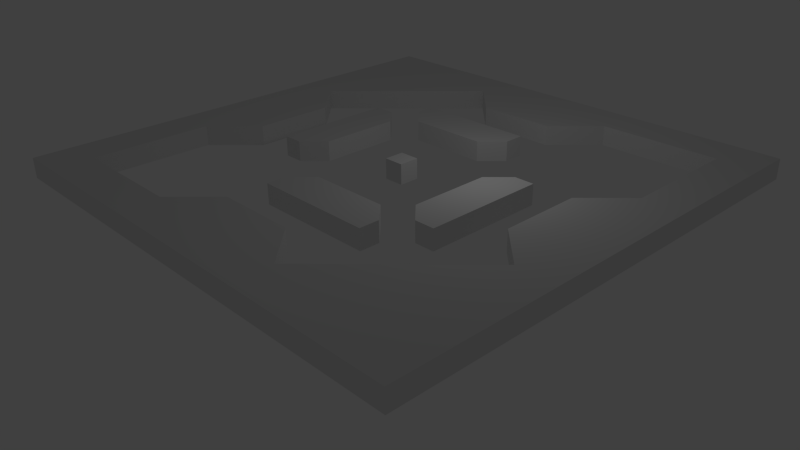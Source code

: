 # Source: obstacles_01_final.blend  (saved by Blender 2.70.2; exported with 4.5.12 LTS)
import bpy
from mathutils import Matrix  # noqa: F401  (used for matrix-valued properties, if any)

bpy.ops.wm.read_factory_settings(use_empty=True)
scene = bpy.context.scene
scene.name = 'Scene'

# ---- collections
col_collection_1 = bpy.data.collections.new('Collection 1'); scene.collection.children.link(col_collection_1)

# ---- world
world_world = bpy.data.worlds.new('World'); scene.world = world_world
world_world.color = (0.05088, 0.05088, 0.05088)
world_world.use_sun_shadow = False
world_world.sun_shadow_jitter_overblur = 0.0
world_world.cycles.sampling_method = 'MANUAL'
world_world.cycles.sample_map_resolution = 256

# ---- cameras
cam_camera = bpy.data.cameras.new('Camera')
cam_camera.clip_end = 100.0
cam_camera.lens = 35.0
cam_camera.sensor_width = 32.0
cam_camera.sensor_height = 18.0
cam_camera.ortho_scale = 7.314
cam_camera.dof.focus_distance = 0.0
cam_camera.dof.aperture_fstop = 128.0

# ---- lights
light_lamp = bpy.data.lights.new('Lamp', 'POINT')
light_lamp.transmission_factor = 0.0
light_lamp.cutoff_distance = 30.0
light_lamp.energy = 100.0
light_lamp.shadow_buffer_clip_start = 1.001
light_lamp.shadow_soft_size = 1.0
light_lamp.shadow_maximum_resolution = 0.006
light_lamp.use_absolute_resolution = True
light_lamp.cycles.use_multiple_importance_sampling = False

# ---- meshes
me_grid = bpy.data.meshes.new('Grid')
me_grid.from_pydata([(-12.0, -12.0, 0.0), (-10.0, -12.0, 0.0), (-8.0, -12.0, 0.0), (-6.0, -12.0, 0.0), (-4.0, -12.0, 0.0), (-2.0, -12.0, 0.0), (3.576e-07, -12.0, 0.0), (2.0, -12.0, 0.0), (4.0, -12.0, 0.0), (6.0, -12.0, 0.0), (8.0, -12.0, 0.0), (10.0, -12.0, 0.0), (12.0, -12.0, 0.0), (-12.0, -10.0, 0.0), (-10.0, -10.0, 0.0), (-8.0, -10.0, 0.0), (-6.0, -10.0, 0.0), (12.0, -10.0, 0.0), (-12.0, -8.0, 0.0), (-10.0, -8.0, 0.0), (12.0, -8.0, 0.0), (-12.0, -6.0, 0.0), (-10.0, -6.0, 0.0), (12.0, -6.0, 0.0), (-12.0, -4.0, 0.0), (12.0, -4.0, 0.0), (-12.0, -2.0, 0.0), (12.0, -2.0, 0.0), (-12.0, 3.576e-07, 0.0), (12.0, 3.576e-07, 0.0), (-12.0, 2.0, 0.0), (12.0, 2.0, 0.0), (-12.0, 4.0, 0.0), (12.0, 4.0, 0.0), (-12.0, 6.0, 0.0), (10.0, 6.0, 0.0), (12.0, 6.0, 0.0), (-12.0, 8.0, 0.0), (10.0, 8.0, 0.0), (12.0, 8.0, 0.0), (-12.0, 10.0, 0.0), (6.0, 10.0, 0.0), (8.0, 10.0, 0.0), (10.0, 10.0, 0.0), (12.0, 10.0, 0.0), (-12.0, 12.0, 0.0), (-10.0, 12.0, 0.0), (-8.0, 12.0, 0.0), (-6.0, 12.0, 0.0), (-4.0, 12.0, 0.0), (-2.0, 12.0, 0.0), (3.576e-07, 12.0, 0.0), (2.0, 12.0, 0.0), (4.0, 12.0, 0.0), (6.0, 12.0, 0.0), (8.0, 12.0, 0.0), (10.0, 12.0, 0.0), (12.0, 12.0, 0.0), (4.0, -10.0, 0.0), (-4.0, -10.0, 0.0), (-2.0, -8.0, 0.0), (0.0, -8.0, 0.0), (2.0, -8.0, 0.0), (6.0, -8.0, 0.0), (8.0, -6.0, 0.0), (4.0, -6.0, 0.0), (2.0, -6.0, 0.0), (0.0, -6.0, 0.0), (-2.0, -6.0, 0.0), (-10.0, -4.0, 0.0), (0.0, -4.0, 0.0), (2.0, -4.0, 0.0), (6.0, -4.0, 0.0), (10.0, -4.0, 0.0), (8.0, -2.0, 0.0), (6.0, -2.0, 0.0), (4.0, -2.0, 0.0), (-6.0, -2.0, 0.0), (-8.0, -2.0, 0.0), (-8.0, 0.0, 0.0), (-6.0, 0.0, 0.0), (-4.0, 0.0, 0.0), (4.0, 0.0, 0.0), (6.0, 0.0, 0.0), (8.0, 0.0, 0.0), (8.0, 2.0, 0.0), (6.0, 2.0, 0.0), (-4.0, 2.0, 0.0), (-6.0, 2.0, 0.0), (-8.0, 2.0, 0.0), (-10.0, 4.0, 0.0), (-6.0, 4.0, 0.0), (-2.0, 4.0, 0.0), (0.0, 4.0, 0.0), (10.0, 4.0, 0.0), (2.0, 6.0, 0.0), (0.0, 6.0, 0.0), (-2.0, 6.0, 0.0), (-4.0, 6.0, 0.0), (-8.0, 6.0, 0.0), (-6.0, 8.0, 0.0), (-2.0, 8.0, 0.0), (0.0, 8.0, 0.0), (2.0, 8.0, 0.0), (4.0, 10.0, 0.0), (-4.0, 10.0, 0.0), (-3.0, 4.0, 0.0), (-3.0, 6.0, 0.0), (-4.0, 5.0, 0.0), (3.0, -6.0, 0.0), (-1.0, -6.0, 0.0), (-2.0, -5.0, 0.0), (-1.0, -4.0, 0.0), (4.0, -5.0, 0.0), (3.0, -4.0, 0.0), (5.0, -4.0, 0.0), (6.0, -3.0, 0.0), (4.0, -3.0, 0.0), (-5.0, -2.0, 0.0), (-6.0, -1.0, 0.0), (-4.0, -1.0, 0.0), (6.0, 1.0, 0.0), (5.0, 2.0, 0.0), (4.0, 1.0, 0.0), (-6.0, 3.0, 0.0), (-4.0, 3.0, 0.0), (-5.0, 4.0, 0.0), (1.0, 4.0, 0.0), (2.0, 5.0, 0.0), (1.0, 6.0, 0.0), (0.5, 0.0, 0.0), (-0.5, 0.0, 0.0), (0.0, 0.5, 0.0), (0.5, 0.5, 0.0), (-0.5, 0.5, 0.0), (0.0, -0.5, 0.0), (0.5, -0.5, 0.0), (-0.5, -0.5, 0.0), (-12.0, -12.0, 1.0), (-10.0, -12.0, 1.0), (-8.0, -12.0, 1.0), (-6.0, -12.0, 1.0), (-4.0, -12.0, 1.0), (-2.0, -12.0, 1.0), (3.576e-07, -12.0, 1.0), (2.0, -12.0, 1.0), (4.0, -12.0, 1.0), (6.0, -12.0, 1.0), (8.0, -12.0, 1.0), (10.0, -12.0, 1.0), (12.0, -12.0, 1.0), (-12.0, -10.0, 1.0), (-10.0, -10.0, 1.0), (-8.0, -10.0, 1.0), (-6.0, -10.0, 1.0), (12.0, -10.0, 1.0), (-12.0, -8.0, 1.0), (-10.0, -8.0, 1.0), (12.0, -8.0, 1.0), (-12.0, -6.0, 1.0), (-10.0, -6.0, 1.0), (12.0, -6.0, 1.0), (-12.0, -4.0, 1.0), (12.0, -4.0, 1.0), (-12.0, -2.0, 1.0), (12.0, -2.0, 1.0), (-12.0, 3.576e-07, 1.0), (12.0, 3.576e-07, 1.0), (-12.0, 2.0, 1.0), (12.0, 2.0, 1.0), (-12.0, 4.0, 1.0), (12.0, 4.0, 1.0), (-12.0, 6.0, 1.0), (10.0, 6.0, 1.0), (12.0, 6.0, 1.0), (-12.0, 8.0, 1.0), (10.0, 8.0, 1.0), (12.0, 8.0, 1.0), (-12.0, 10.0, 1.0), (6.0, 10.0, 1.0), (8.0, 10.0, 1.0), (10.0, 10.0, 1.0), (12.0, 10.0, 1.0), (-12.0, 12.0, 1.0), (-10.0, 12.0, 1.0), (-8.0, 12.0, 1.0), (-6.0, 12.0, 1.0), (-4.0, 12.0, 1.0), (-2.0, 12.0, 1.0), (3.576e-07, 12.0, 1.0), (2.0, 12.0, 1.0), (4.0, 12.0, 1.0), (6.0, 12.0, 1.0), (8.0, 12.0, 1.0), (10.0, 12.0, 1.0), (12.0, 12.0, 1.0), (10.0, -10.0, 1.0), (8.0, -10.0, 1.0), (6.0, -10.0, 1.0), (4.0, -10.0, 1.0), (2.0, -10.0, 1.0), (0.0, -10.0, 1.0), (-2.0, -10.0, 1.0), (-4.0, -10.0, 1.0), (-2.0, -8.0, 1.0), (0.0, -8.0, 1.0), (2.0, -8.0, 1.0), (6.0, -8.0, 1.0), (8.0, -8.0, 1.0), (10.0, -8.0, 1.0), (10.0, -6.0, 1.0), (8.0, -6.0, 1.0), (4.0, -6.0, 1.0), (2.0, -6.0, 1.0), (0.0, -6.0, 1.0), (-2.0, -6.0, 1.0), (-10.0, -4.0, 1.0), (0.0, -4.0, 1.0), (2.0, -4.0, 1.0), (6.0, -4.0, 1.0), (10.0, -4.0, 1.0), (10.0, -2.0, 1.0), (8.0, -2.0, 1.0), (6.0, -2.0, 1.0), (4.0, -2.0, 1.0), (-6.0, -2.0, 1.0), (-8.0, -2.0, 1.0), (-10.0, -2.0, 1.0), (-10.0, 0.0, 1.0), (-8.0, 0.0, 1.0), (-6.0, 0.0, 1.0), (-4.0, 0.0, 1.0), (0.0, 0.0, 1.0), (4.0, 0.0, 1.0), (6.0, 0.0, 1.0), (8.0, 0.0, 1.0), (10.0, 0.0, 1.0), (10.0, 2.0, 1.0), (8.0, 2.0, 1.0), (6.0, 2.0, 1.0), (-4.0, 2.0, 1.0), (-6.0, 2.0, 1.0), (-8.0, 2.0, 1.0), (-10.0, 2.0, 1.0), (-10.0, 4.0, 1.0), (-6.0, 4.0, 1.0), (-2.0, 4.0, 1.0), (0.0, 4.0, 1.0), (10.0, 4.0, 1.0), (2.0, 6.0, 1.0), (0.0, 6.0, 1.0), (-2.0, 6.0, 1.0), (-4.0, 6.0, 1.0), (-8.0, 6.0, 1.0), (-10.0, 6.0, 1.0), (-10.0, 8.0, 1.0), (-8.0, 8.0, 1.0), (-6.0, 8.0, 1.0), (-2.0, 8.0, 1.0), (0.0, 8.0, 1.0), (2.0, 8.0, 1.0), (4.0, 10.0, 1.0), (2.0, 10.0, 1.0), (0.0, 10.0, 1.0), (-2.0, 10.0, 1.0), (-4.0, 10.0, 1.0), (-6.0, 10.0, 1.0), (-8.0, 10.0, 1.0), (-10.0, 10.0, 1.0), (-3.0, 4.0, 1.0), (-2.0, 5.0, 1.0), (-3.0, 6.0, 1.0), (-4.0, 5.0, 1.0), (-3.0, 5.0, 1.0), (3.0, -6.0, 1.0), (-1.0, -6.0, 1.0), (-2.0, -5.0, 1.0), (0.0, -5.0, 1.0), (-1.0, -4.0, 1.0), (2.0, -5.0, 1.0), (4.0, -5.0, 1.0), (3.0, -4.0, 1.0), (5.0, -4.0, 1.0), (6.0, -3.0, 1.0), (5.0, -2.0, 1.0), (4.0, -3.0, 1.0), (-5.0, -2.0, 1.0), (-6.0, -1.0, 1.0), (-4.0, -1.0, 1.0), (-5.0, 0.0, 1.0), (5.0, 0.0, 1.0), (6.0, 1.0, 1.0), (5.0, 2.0, 1.0), (4.0, 1.0, 1.0), (-5.0, 2.0, 1.0), (-6.0, 3.0, 1.0), (-4.0, 3.0, 1.0), (-5.0, 4.0, 1.0), (1.0, 4.0, 1.0), (2.0, 5.0, 1.0), (1.0, 6.0, 1.0), (0.0, 5.0, 1.0), (-1.0, -5.0, 1.0), (3.0, -5.0, 1.0), (5.0, -3.0, 1.0), (-5.0, -1.0, 1.0), (5.0, 1.0, 1.0), (-5.0, 3.0, 1.0), (1.0, 5.0, 1.0), (0.5, 0.0, 1.0), (-0.5, 0.0, 1.0), (0.0, 0.5, 1.0), (0.5, 0.5, 1.0), (-0.5, 0.5, 1.0), (0.0, -0.5, 1.0), (0.5, -0.5, 1.0), (-0.5, -0.5, 1.0)], [], [(49, 48, 186, 187), (63, 58, 199, 207), (113, 114, 281, 280), (134, 131, 310, 313), (77, 118, 286, 225), (115, 72, 219, 282), (116, 75, 223, 283), (78, 79, 229, 226), (14, 19, 157, 152), (83, 121, 291, 234), (12, 17, 155, 150), (21, 18, 156, 159), (96, 97, 251, 250), (29, 31, 169, 167), (28, 26, 164, 166), (100, 105, 265, 257), (99, 100, 257, 253), (80, 119, 287, 230), (39, 44, 182, 177), (56, 55, 193, 194), (47, 46, 184, 185), (117, 115, 282, 285), (125, 126, 297, 296), (64, 63, 207, 211), (109, 65, 212, 274), (118, 120, 288, 286), (92, 93, 247, 246), (0, 1, 139, 138), (3, 4, 142, 141), (132, 134, 313, 311), (84, 74, 222, 235), (8, 9, 147, 146), (2, 3, 141, 140), (11, 12, 150, 149), (5, 6, 144, 143), (10, 11, 149, 148), (123, 82, 233, 293), (124, 88, 241, 295), (26, 24, 162, 164), (97, 107, 271, 251), (101, 102, 259, 258), (33, 36, 174, 171), (32, 30, 168, 170), (89, 90, 244, 242), (66, 109, 274, 213), (72, 116, 283, 219), (93, 127, 298, 247), (54, 53, 191, 192), (45, 40, 178, 183), (57, 56, 194, 195), (112, 111, 276, 278), (62, 61, 205, 206), (130, 133, 312, 309), (15, 14, 152, 153), (111, 68, 215, 276), (88, 80, 230, 241), (135, 136, 315, 314), (85, 84, 235, 238), (106, 92, 246, 269), (17, 20, 158, 155), (87, 125, 296, 240), (30, 28, 166, 168), (129, 96, 250, 300), (102, 103, 260, 259), (40, 37, 175, 178), (37, 34, 172, 175), (90, 99, 253, 244), (76, 117, 285, 224), (52, 51, 189, 190), (43, 38, 176, 181), (44, 57, 195, 182), (95, 129, 300, 249), (55, 54, 192, 193), (127, 128, 299, 298), (58, 62, 206, 199), (138, 139, 152, 151), (139, 140, 153, 152), (140, 141, 154, 153), (151, 152, 157, 156), (156, 157, 160, 159), (173, 174, 177, 176), (176, 177, 182, 181), (179, 180, 193, 192), (180, 181, 194, 193), (181, 182, 195, 194), (203, 202, 204), (202, 201, 205, 204), (200, 199, 206), (199, 198, 207), (198, 197, 208, 207), (197, 196, 209, 208), (208, 209, 210, 211), (207, 208, 211), (302, 277, 217, 278), (303, 280, 281), (211, 210, 220), (220, 221, 222), (304, 283, 223, 284), (227, 226, 229, 228), (305, 288, 231, 289), (316, 314, 232, 310), (235, 236, 237, 238), (306, 291, 239, 292), (243, 242, 244), (238, 237, 248), (308, 299, 249, 300), (246, 247, 301, 250, 251, 270), (273, 270, 251, 271), (254, 253, 256, 255), (259, 260, 262, 263), (258, 259, 263, 264), (256, 257, 266, 267), (255, 256, 267, 268), (227, 216, 226), (256, 253, 257), (254, 244, 253), (258, 264, 265), (266, 257, 265), (262, 260, 261), (272, 273, 271, 252), (269, 273, 272), (269, 246, 270, 273), (276, 302, 278), (215, 275, 302, 276), (275, 214, 277, 302), (279, 303, 281, 218), (213, 274, 303, 279), (274, 212, 280, 303), (285, 304, 284, 224), (282, 219, 283, 304), (287, 305, 289, 230), (225, 286, 305, 287), (293, 306, 292), (233, 290, 306, 293), (290, 234, 291, 306), (305, 286, 288), (295, 307, 297, 245), (241, 294, 307, 295), (294, 240, 296, 307), (301, 308, 300, 250), (247, 298, 308, 301), (307, 296, 297), (308, 298, 299), (282, 304, 285), (214, 213, 279, 218, 217, 277), (234, 290, 233, 224, 284, 223), (314, 315, 309, 232), (200, 206, 205, 201), (310, 232, 311, 313), (240, 294, 241, 230, 289, 231), (236, 235, 222, 221), (232, 309, 312, 311), (242, 243, 228, 229), (120, 81, 231, 288), (46, 45, 183, 184), (121, 86, 239, 291), (108, 106, 269, 272), (107, 98, 252, 271), (69, 78, 226, 216), (31, 33, 171, 169), (25, 27, 165, 163), (19, 22, 160, 157), (24, 21, 159, 162), (75, 83, 234, 223), (13, 0, 138, 151), (70, 112, 278, 217), (16, 15, 153, 154), (133, 132, 311, 312), (131, 137, 316, 310), (74, 73, 220, 222), (73, 64, 211, 220), (122, 123, 293, 292), (51, 50, 188, 189), (86, 122, 292, 239), (48, 47, 185, 186), (42, 43, 181, 180), (91, 124, 295, 245), (98, 108, 272, 252), (36, 39, 177, 174), (105, 101, 258, 265), (27, 29, 167, 165), (126, 91, 245, 297), (20, 23, 161, 158), (137, 135, 314, 316), (9, 10, 148, 147), (6, 7, 145, 144), (18, 13, 151, 156), (1, 2, 140, 139), (7, 8, 146, 145), (4, 5, 143, 142), (79, 89, 242, 229), (68, 110, 275, 215), (94, 85, 238, 248), (67, 66, 213, 214), (60, 59, 203, 204), (53, 52, 190, 191), (50, 49, 187, 188), (114, 71, 218, 281), (41, 42, 180, 179), (110, 67, 214, 275), (38, 35, 173, 176), (34, 32, 170, 172), (23, 25, 163, 161), (128, 95, 249, 299), (119, 77, 225, 287), (82, 76, 224, 233), (65, 113, 280, 212), (81, 87, 240, 231), (136, 130, 309, 315), (71, 70, 217, 218), (61, 60, 204, 205), (22, 69, 216, 160), (59, 16, 154, 203), (141, 142, 203, 154), (142, 143, 202, 203), (143, 144, 201, 202), (144, 145, 200, 201), (145, 146, 199, 200), (146, 147, 198, 199), (147, 148, 197, 198), (148, 149, 196, 197), (149, 150, 155, 196), (196, 155, 158, 209), (209, 158, 161, 210), (159, 160, 216, 162), (210, 161, 163, 220), (162, 216, 227, 164), (220, 163, 165, 221), (164, 227, 228, 166), (221, 165, 167, 236), (166, 228, 243, 168), (236, 167, 169, 237), (168, 243, 244, 170), (237, 169, 171, 248), (170, 244, 254, 172), (248, 171, 174, 173), (172, 254, 255, 175), (175, 255, 268, 178), (178, 268, 184, 183), (268, 267, 185, 184), (267, 266, 186, 185), (266, 265, 187, 186), (265, 264, 188, 187), (264, 263, 189, 188), (263, 262, 190, 189), (262, 261, 191, 190), (261, 179, 192, 191), (104, 41, 179, 261), (35, 94, 248, 173), (104, 261, 260, 103)])
_k = set([(0, 138), (12, 150), (14, 15), (14, 19), (14, 152), (15, 16), (16, 59), (19, 22), (22, 69), (35, 38), (35, 94), (38, 43), (41, 42), (41, 104), (42, 43), (43, 181), (45, 183), (57, 195), (58, 62), (58, 63), (58, 199), (59, 60), (59, 203), (60, 61), (60, 204), (61, 62), (62, 206), (63, 64), (64, 73), (64, 211), (65, 109), (65, 113), (65, 212), (66, 67), (66, 109), (67, 110), (68, 110), (68, 111), (68, 215), (69, 78), (69, 216), (70, 71), (70, 112), (71, 114), (72, 115), (72, 116), (72, 219), (73, 74), (73, 220), (74, 84), (74, 222), (75, 83), (75, 116), (76, 82), (76, 117), (77, 118), (77, 119), (77, 225), (78, 79), (78, 226), (79, 89), (80, 88), (80, 119), (81, 87), (81, 120), (82, 123), (83, 121), (84, 85), (85, 94), (86, 121), (86, 122), (86, 239), (87, 125), (88, 124), (89, 90), (89, 242), (90, 99), (90, 244), (91, 124), (91, 126), (91, 245), (92, 93), (92, 106), (93, 127), (95, 128), (95, 129), (95, 249), (96, 97), (96, 129), (97, 107), (98, 107), (98, 108), (98, 252), (99, 100), (100, 105), (101, 102), (101, 105), (101, 258), (102, 103), (103, 104), (103, 260), (104, 261), (105, 265), (106, 108), (106, 269), (108, 272), (111, 112), (111, 276), (112, 278), (113, 114), (113, 280), (114, 281), (115, 117), (115, 282), (117, 285), (118, 120), (118, 286), (120, 288), (122, 123), (122, 292), (123, 293), (125, 126), (125, 296), (126, 297), (127, 128), (127, 298), (128, 299), (130, 133), (130, 136), (131, 134), (131, 137), (132, 133), (132, 134), (133, 312), (134, 313), (135, 136), (135, 137), (136, 315), (137, 316), (138, 139), (138, 151), (139, 140), (140, 141), (141, 142), (142, 143), (143, 144), (144, 145), (145, 146), (146, 147), (147, 148), (148, 149), (149, 150), (150, 155), (151, 156), (152, 153), (152, 157), (153, 154), (154, 203), (155, 158), (156, 159), (157, 160), (158, 161), (159, 162), (160, 216), (161, 163), (162, 164), (163, 165), (164, 166), (165, 167), (166, 168), (167, 169), (168, 170), (169, 171), (170, 172), (171, 174), (172, 175), (173, 176), (173, 248), (174, 177), (175, 178), (176, 181), (177, 182), (178, 183), (179, 180), (179, 261), (180, 181), (182, 195), (183, 184), (184, 185), (185, 186), (186, 187), (187, 188), (188, 189), (189, 190), (190, 191), (191, 192), (192, 193), (193, 194), (194, 195), (199, 206), (199, 207), (203, 204), (204, 205), (205, 206), (207, 211), (211, 220), (212, 274), (212, 280), (213, 214), (213, 274), (214, 275), (215, 275), (215, 276), (216, 226), (217, 218), (217, 278), (218, 281), (219, 282), (219, 283), (220, 222), (222, 235), (223, 234), (223, 283), (224, 233), (224, 285), (225, 286), (225, 287), (226, 229), (229, 242), (230, 241), (230, 287), (231, 240), (231, 288), (233, 293), (234, 291), (235, 238), (238, 248), (239, 291), (239, 292), (240, 296), (241, 295), (242, 244), (244, 253), (245, 295), (245, 297), (246, 247), (246, 269), (247, 298), (249, 299), (249, 300), (250, 251), (250, 300), (251, 271), (252, 271), (252, 272), (253, 257), (257, 265), (258, 259), (258, 265), (259, 260), (260, 261), (269, 272), (276, 278), (280, 281), (282, 285), (286, 288), (292, 293), (296, 297), (298, 299), (309, 312), (309, 315), (310, 313), (310, 316), (311, 312), (311, 313), (314, 315), (314, 316)])
me_grid.attributes.new('sharp_edge', 'BOOLEAN', 'EDGE').data.foreach_set('value', [ (min(e.vertices), max(e.vertices)) in _k for e in me_grid.edges])
_uv = me_grid.uv_layers.new(name='UVMap')
_uv.uv.foreach_set('vector', [0.4021, 0.6912, 0.4523, 0.6912, 0.4523, 0.7126, 0.4021, 0.7126, 0.5353, 0.6035, 0.6064, 0.6035, 0.6064, 0.6249, 0.5353, 0.625, 0.02533, 0.7567, 0.06085, 0.7567, 0.06085, 0.7782, 0.02533, 0.7782, 0.6034, 0.05087, 0.616, 0.05087, 0.616, 0.07229, 0.6034, 0.07229, 0.1509, 0.7349, 0.176, 0.7349, 0.176, 0.7563, 0.1509, 0.7563, 0.7204, 0.7349, 0.7455, 0.7349, 0.7455, 0.7563, 0.7204, 0.7563, 0.3982, 0.7349, 0.4233, 0.7349, 0.4233, 0.7563, 0.3982, 0.7563, 0.2219, 0.6254, 0.2722, 0.6254, 0.2722, 0.6468, 0.2219, 0.6468, 0.0002131, 0.6254, 0.05044, 0.6254, 0.05044, 0.6468, 0.0002128, 0.6468, 0.4735, 0.7349, 0.4986, 0.7349, 0.4986, 0.7563, 0.4735, 0.7563, 0.0002195, 0.6472, 0.05045, 0.6473, 0.05045, 0.6687, 0.0002128, 0.6687, 0.4523, 0.713, 0.5025, 0.713, 0.5025, 0.7344, 0.4523, 0.7344, 0.645, 0.7567, 0.6953, 0.7567, 0.6953, 0.7782, 0.645, 0.7782, 0.3016, 0.6473, 0.3518, 0.6474, 0.3518, 0.6688, 0.3016, 0.6688, 0.3016, 0.713, 0.3518, 0.713, 0.3518, 0.7344, 0.3016, 0.7344, 0.5355, 0.6254, 0.6065, 0.6254, 0.6065, 0.6468, 0.5355, 0.6468, 0.4645, 0.6254, 0.5355, 0.6254, 0.5355, 0.6468, 0.4645, 0.6468, 0.1007, 0.7349, 0.1258, 0.7349, 0.1258, 0.7563, 0.1007, 0.7563, 0.5025, 0.6474, 0.5528, 0.6474, 0.5528, 0.6688, 0.5025, 0.6688, 0.05045, 0.6912, 0.1007, 0.6912, 0.1007, 0.7126, 0.05045, 0.7126, 0.5025, 0.6912, 0.5528, 0.6912, 0.5528, 0.7126, 0.5025, 0.7126, 0.6848, 0.7349, 0.7204, 0.7349, 0.7204, 0.7563, 0.6848, 0.7563, 0.312, 0.7349, 0.3475, 0.7349, 0.3475, 0.7563, 0.312, 0.7563, 0.4643, 0.6035, 0.5353, 0.6035, 0.5353, 0.625, 0.4643, 0.625, 0.3475, 0.7567, 0.3726, 0.7567, 0.3726, 0.7782, 0.3475, 0.7782, 0.176, 0.7349, 0.2115, 0.7349, 0.2115, 0.7563, 0.176, 0.7563, 0.4588, 0.7567, 0.509, 0.7567, 0.509, 0.7782, 0.4588, 0.7782, 0.0002128, 0.6693, 0.05044, 0.6693, 0.05045, 0.6907, 0.0002153, 0.6907, 0.1509, 0.6693, 0.2011, 0.6693, 0.2011, 0.6907, 0.1509, 0.6907, 0.6913, 0.05087, 0.7039, 0.05087, 0.7039, 0.07229, 0.6913, 0.07229, 0.272, 0.6036, 0.3222, 0.6036, 0.3222, 0.625, 0.272, 0.625, 0.4021, 0.6693, 0.4523, 0.6693, 0.4523, 0.6907, 0.4021, 0.6907, 0.1007, 0.6693, 0.1509, 0.6693, 0.1509, 0.6907, 0.1007, 0.6907, 0.5528, 0.6693, 0.603, 0.6693, 0.603, 0.6907, 0.5528, 0.6907, 0.2514, 0.6693, 0.3016, 0.6693, 0.3016, 0.6907, 0.2514, 0.6907, 0.5025, 0.6693, 0.5528, 0.6693, 0.5528, 0.6907, 0.5025, 0.6907, 0.5844, 0.7349, 0.6095, 0.7349, 0.6095, 0.7563, 0.5844, 0.7563, 0.02533, 0.7349, 0.05045, 0.7349, 0.05045, 0.7563, 0.02533, 0.7563, 0.3518, 0.713, 0.4021, 0.713, 0.4021, 0.7344, 0.3518, 0.7344, 0.6953, 0.7567, 0.7204, 0.7567, 0.7204, 0.7782, 0.6953, 0.7782, 0.6776, 0.6254, 0.7278, 0.6254, 0.7278, 0.6468, 0.6776, 0.6468, 0.4021, 0.6474, 0.4523, 0.6474, 0.4523, 0.6688, 0.4021, 0.6688, 0.2011, 0.713, 0.2514, 0.713, 0.2514, 0.7344, 0.2011, 0.7344, 0.3224, 0.6254, 0.3934, 0.6254, 0.3934, 0.6468, 0.3224, 0.6468, 0.3224, 0.7567, 0.3475, 0.7567, 0.3475, 0.7782, 0.3224, 0.7782, 0.3731, 0.7349, 0.3982, 0.7349, 0.3982, 0.7563, 0.3731, 0.7563, 0.509, 0.7567, 0.5341, 0.7567, 0.5342, 0.7782, 0.509, 0.7782, 0.1509, 0.6912, 0.2011, 0.6912, 0.2011, 0.7126, 0.1509, 0.7126, 0.0002128, 0.713, 0.05044, 0.713, 0.05044, 0.7345, 0.0002132, 0.7345, 0.000213, 0.6912, 0.05045, 0.6912, 0.05045, 0.7126, 0.0002128, 0.7126, 0.1613, 0.7567, 0.1968, 0.7567, 0.1968, 0.7782, 0.1613, 0.7782, 0.6775, 0.6035, 0.7277, 0.6035, 0.7277, 0.6249, 0.6775, 0.6249, 0.6662, 0.05087, 0.6788, 0.05087, 0.6788, 0.07229, 0.6662, 0.07229, 0.9495, 0.6034, 0.9998, 0.6034, 0.9998, 0.6248, 0.9495, 0.6249, 0.1968, 0.7567, 0.2219, 0.7567, 0.2219, 0.7782, 0.1968, 0.7782, 0.05045, 0.7349, 0.1007, 0.7349, 0.1007, 0.7563, 0.05045, 0.7563, 0.6411, 0.05087, 0.6536, 0.05087, 0.6536, 0.07229, 0.6411, 0.07229, 0.2218, 0.6035, 0.272, 0.6036, 0.272, 0.625, 0.2218, 0.625, 0.4337, 0.7567, 0.4588, 0.7567, 0.4588, 0.7782, 0.4337, 0.7782, 0.05045, 0.6473, 0.1007, 0.6473, 0.1007, 0.6687, 0.05045, 0.6687, 0.2869, 0.7349, 0.312, 0.7349, 0.312, 0.7563, 0.2869, 0.7563, 0.2514, 0.713, 0.3016, 0.713, 0.3016, 0.7344, 0.2514, 0.7344, 0.6199, 0.7567, 0.645, 0.7567, 0.645, 0.7782, 0.6199, 0.7782, 0.7278, 0.6254, 0.778, 0.6254, 0.778, 0.6468, 0.7278, 0.6468, 0.05044, 0.713, 0.1007, 0.713, 0.1007, 0.7345, 0.05044, 0.7345, 0.1007, 0.713, 0.1509, 0.713, 0.1509, 0.7344, 0.1007, 0.7345, 0.3934, 0.6254, 0.4645, 0.6254, 0.4645, 0.6468, 0.3934, 0.6468, 0.6597, 0.7349, 0.6848, 0.7349, 0.6848, 0.7563, 0.6597, 0.7563, 0.2514, 0.6912, 0.3016, 0.6912, 0.3016, 0.7126, 0.2514, 0.7126, 0.0002173, 0.6035, 0.05041, 0.6035, 0.0504, 0.6249, 0.0002128, 0.6249, 0.5528, 0.6474, 0.603, 0.6474, 0.603, 0.6689, 0.5528, 0.6688, 0.5948, 0.7567, 0.6199, 0.7567, 0.6199, 0.7782, 0.5948, 0.7782, 0.1007, 0.6912, 0.1509, 0.6912, 0.1509, 0.7126, 0.1007, 0.7126, 0.5341, 0.7567, 0.5697, 0.7567, 0.5697, 0.7782, 0.5342, 0.7782, 0.6064, 0.6035, 0.6775, 0.6035, 0.6775, 0.6249, 0.6064, 0.6249, 0.0002148, 0.0002128, 0.05045, 0.0002142, 0.05045, 0.05045, 0.0002137, 0.05044, 0.05045, 0.0002142, 0.1007, 0.0002154, 0.1007, 0.05045, 0.05045, 0.05045, 0.1007, 0.0002154, 0.1509, 0.0002162, 0.1509, 0.05045, 0.1007, 0.05045, 0.0002137, 0.05044, 0.05045, 0.05045, 0.05044, 0.1007, 0.0002131, 0.1007, 0.0002131, 0.1007, 0.05044, 0.1007, 0.05044, 0.1509, 0.0002128, 0.1509, 0.5528, 0.4523, 0.603, 0.4523, 0.603, 0.5025, 0.5528, 0.5025, 0.5528, 0.5025, 0.603, 0.5025, 0.603, 0.5528, 0.5528, 0.5528, 0.4523, 0.5528, 0.5025, 0.5528, 0.5025, 0.603, 0.4523, 0.603, 0.5025, 0.5528, 0.5528, 0.5528, 0.5528, 0.603, 0.5025, 0.603, 0.5528, 0.5528, 0.603, 0.5528, 0.603, 0.603, 0.5528, 0.603, 0.2011, 0.05045, 0.2514, 0.05045, 0.2514, 0.1007, 0.2514, 0.05045, 0.3016, 0.05045, 0.3016, 0.1007, 0.2514, 0.1007, 0.3518, 0.05045, 0.4021, 0.05045, 0.3518, 0.1007, 0.4021, 0.05045, 0.4523, 0.05045, 0.4523, 0.1007, 0.4523, 0.05045, 0.5025, 0.05045, 0.5025, 0.1007, 0.4523, 0.1007, 0.5025, 0.05045, 0.5528, 0.05045, 0.5528, 0.1007, 0.5025, 0.1007, 0.5025, 0.1007, 0.5528, 0.1007, 0.5528, 0.1509, 0.5025, 0.1509, 0.4523, 0.1007, 0.5025, 0.1007, 0.5025, 0.1509, 0.6285, 0.6944, 0.6536, 0.6944, 0.6536, 0.7195, 0.6285, 0.7195, 0.729, 0.6944, 0.7541, 0.6944, 0.729, 0.7195, 0.5025, 0.1509, 0.5528, 0.1509, 0.5528, 0.2011, 0.5528, 0.2011, 0.5528, 0.2514, 0.5025, 0.2514, 0.6285, 0.5779, 0.6285, 0.5528, 0.6536, 0.5528, 0.6536, 0.5779, 0.05044, 0.2514, 0.1007, 0.2514, 0.1007, 0.3016, 0.05044, 0.3016, 0.6285, 0.02533, 0.6285, 0.0002129, 0.6536, 0.0002129, 0.6536, 0.02533, 0.6034, 0.4766, 0.616, 0.4766, 0.616, 0.4891, 0.6034, 0.4891, 0.5025, 0.3016, 0.5528, 0.3016, 0.5528, 0.3518, 0.5025, 0.3518, 0.729, 0.5779, 0.729, 0.5528, 0.7541, 0.5528, 0.7541, 0.5779, 0.05044, 0.3518, 0.1007, 0.3518, 0.05044, 0.4021, 0.5025, 0.3518, 0.5528, 0.3518, 0.5528, 0.4021, 0.729, 0.5272, 0.7541, 0.5272, 0.7541, 0.5523, 0.729, 0.5523, 0.6536, 0.5021, 0.7039, 0.5021, 0.7039, 0.5272, 0.7039, 0.5523, 0.6536, 0.5523, 0.6536, 0.5272, 0.6285, 0.5272, 0.6536, 0.5272, 0.6536, 0.5523, 0.6285, 0.5523, 0.05044, 0.4523, 0.1007, 0.4523, 0.1007, 0.5025, 0.05044, 0.5025, 0.3016, 0.5025, 0.3518, 0.5025, 0.3518, 0.5528, 0.3016, 0.5528, 0.2514, 0.5025, 0.3016, 0.5025, 0.3016, 0.5528, 0.2514, 0.5528, 0.1007, 0.5025, 0.1509, 0.5025, 0.1509, 0.5528, 0.1007, 0.5528, 0.05044, 0.5025, 0.1007, 0.5025, 0.1007, 0.5528, 0.05044, 0.5528, 0.05044, 0.2514, 0.05044, 0.2011, 0.1007, 0.2514, 0.1007, 0.5025, 0.1007, 0.4523, 0.1509, 0.5025, 0.05044, 0.4523, 0.05044, 0.4021, 0.1007, 0.4523, 0.2514, 0.5025, 0.2514, 0.5528, 0.2011, 0.5528, 0.1509, 0.5528, 0.1509, 0.5025, 0.2011, 0.5528, 0.3518, 0.5528, 0.3518, 0.5025, 0.4021, 0.5528, 0.6034, 0.5272, 0.6285, 0.5272, 0.6285, 0.5523, 0.6034, 0.5523, 0.6285, 0.5021, 0.6285, 0.5272, 0.6034, 0.5272, 0.6285, 0.5021, 0.6536, 0.5021, 0.6536, 0.5272, 0.6285, 0.5272, 0.6034, 0.6944, 0.6285, 0.6944, 0.6285, 0.7195, 0.6034, 0.6693, 0.6285, 0.6693, 0.6285, 0.6944, 0.6034, 0.6944, 0.6285, 0.6693, 0.6536, 0.6693, 0.6536, 0.6944, 0.6285, 0.6944, 0.7039, 0.6944, 0.729, 0.6944, 0.729, 0.7195, 0.7039, 0.7195, 0.7039, 0.6693, 0.729, 0.6693, 0.729, 0.6944, 0.7039, 0.6944, 0.729, 0.6693, 0.7541, 0.6693, 0.7541, 0.6944, 0.729, 0.6944, 0.6285, 0.603, 0.6285, 0.5779, 0.6536, 0.5779, 0.6536, 0.603, 0.6034, 0.5779, 0.6034, 0.5528, 0.6285, 0.5528, 0.6285, 0.5779, 0.6285, 0.05044, 0.6285, 0.02533, 0.6536, 0.02533, 0.6536, 0.05044, 0.6034, 0.05044, 0.6034, 0.02533, 0.6285, 0.02533, 0.6285, 0.05044, 0.729, 0.603, 0.729, 0.5779, 0.7541, 0.5779, 0.7039, 0.603, 0.7039, 0.5779, 0.729, 0.5779, 0.729, 0.603, 0.7039, 0.5779, 0.7039, 0.5528, 0.729, 0.5528, 0.729, 0.5779, 0.6285, 0.02533, 0.6034, 0.02533, 0.6285, 0.0002129, 0.729, 0.05044, 0.729, 0.02533, 0.7541, 0.02533, 0.7541, 0.05044, 0.7039, 0.05044, 0.7039, 0.02533, 0.729, 0.02533, 0.729, 0.05044, 0.7039, 0.02533, 0.7039, 0.0002129, 0.729, 0.0002128, 0.729, 0.02533, 0.7039, 0.5272, 0.729, 0.5272, 0.729, 0.5523, 0.7039, 0.5523, 0.7039, 0.5021, 0.729, 0.5021, 0.729, 0.5272, 0.7039, 0.5272, 0.729, 0.02533, 0.729, 0.0002128, 0.7541, 0.02533, 0.729, 0.5272, 0.729, 0.5021, 0.7541, 0.5272, 0.6034, 0.5779, 0.6285, 0.5779, 0.6285, 0.603, 0.6536, 0.6693, 0.7039, 0.6693, 0.7039, 0.6944, 0.7039, 0.7195, 0.6536, 0.7195, 0.6536, 0.6944, 0.7039, 0.5528, 0.7039, 0.5779, 0.7039, 0.603, 0.6536, 0.603, 0.6536, 0.5779, 0.6536, 0.5528, 0.616, 0.4766, 0.6285, 0.4766, 0.6285, 0.4891, 0.616, 0.4891, 0.3518, 0.05045, 0.3518, 0.1007, 0.3016, 0.1007, 0.3016, 0.05045, 0.6034, 0.4891, 0.616, 0.4891, 0.616, 0.5017, 0.6034, 0.5017, 0.7039, 0.0002129, 0.7039, 0.02533, 0.7039, 0.05044, 0.6536, 0.05044, 0.6536, 0.02533, 0.6536, 0.0002129, 0.5528, 0.3016, 0.5025, 0.3016, 0.5025, 0.2514, 0.5528, 0.2514, 0.616, 0.4891, 0.6285, 0.4891, 0.6285, 0.5017, 0.616, 0.5017, 0.1007, 0.3518, 0.05044, 0.3518, 0.05044, 0.3016, 0.1007, 0.3016, 0.2115, 0.7349, 0.2367, 0.7349, 0.2367, 0.7563, 0.2115, 0.7563, 0.5528, 0.6912, 0.603, 0.6912, 0.603, 0.7126, 0.5528, 0.7126, 0.4986, 0.7349, 0.5237, 0.7349, 0.5237, 0.7563, 0.4986, 0.7563, 0.3982, 0.7567, 0.4337, 0.7567, 0.4337, 0.7782, 0.3982, 0.7782, 0.7204, 0.7567, 0.7455, 0.7567, 0.7455, 0.7782, 0.7204, 0.7782, 0.1509, 0.6254, 0.2219, 0.6254, 0.2219, 0.6468, 0.1509, 0.6468, 0.3518, 0.6474, 0.4021, 0.6474, 0.4021, 0.6688, 0.3518, 0.6688, 0.2012, 0.6473, 0.2514, 0.6473, 0.2514, 0.6687, 0.2011, 0.6687, 0.05044, 0.6254, 0.1007, 0.6254, 0.1007, 0.6468, 0.05044, 0.6468, 0.4021, 0.713, 0.4523, 0.713, 0.4523, 0.7344, 0.4021, 0.7344, 0.4233, 0.7349, 0.4735, 0.7349, 0.4735, 0.7563, 0.4233, 0.7563, 0.5528, 0.713, 0.603, 0.713, 0.603, 0.7344, 0.5528, 0.7344, 0.1362, 0.7567, 0.1613, 0.7567, 0.1613, 0.7782, 0.1362, 0.7782, 0.8993, 0.6034, 0.9495, 0.6034, 0.9495, 0.6249, 0.8993, 0.6249, 0.6788, 0.05087, 0.6913, 0.05087, 0.6913, 0.07229, 0.6788, 0.07229, 0.616, 0.05087, 0.6285, 0.05087, 0.6285, 0.07229, 0.616, 0.07229, 0.3222, 0.6036, 0.3932, 0.6036, 0.3932, 0.625, 0.3222, 0.625, 0.3932, 0.6036, 0.4643, 0.6035, 0.4643, 0.625, 0.3932, 0.625, 0.5489, 0.7349, 0.5844, 0.7349, 0.5844, 0.7563, 0.5489, 0.7563, 0.3016, 0.6912, 0.3518, 0.6912, 0.3518, 0.7126, 0.3016, 0.7126, 0.5237, 0.7349, 0.5489, 0.7349, 0.5489, 0.7563, 0.5237, 0.7563, 0.4523, 0.6912, 0.5025, 0.6912, 0.5025, 0.7126, 0.4523, 0.7126, 0.9495, 0.6254, 0.9998, 0.6254, 0.9998, 0.6468, 0.9495, 0.6468, 0.0002128, 0.7349, 0.02533, 0.7349, 0.02533, 0.7563, 0.0002149, 0.7563, 0.3731, 0.7567, 0.3982, 0.7567, 0.3982, 0.7782, 0.3731, 0.7782, 0.4523, 0.6474, 0.5025, 0.6474, 0.5025, 0.6688, 0.4523, 0.6688, 0.6065, 0.6254, 0.6776, 0.6254, 0.6776, 0.6468, 0.6065, 0.6468, 0.2514, 0.6473, 0.3016, 0.6473, 0.3016, 0.6688, 0.2514, 0.6687, 0.3475, 0.7349, 0.3726, 0.7349, 0.3726, 0.7563, 0.3475, 0.7563, 0.1007, 0.6473, 0.1509, 0.6473, 0.1509, 0.6687, 0.1007, 0.6687, 0.6285, 0.05087, 0.6411, 0.05087, 0.6411, 0.07229, 0.6285, 0.07229, 0.4523, 0.6693, 0.5025, 0.6693, 0.5025, 0.6907, 0.4523, 0.6907, 0.3016, 0.6693, 0.3518, 0.6693, 0.3518, 0.6907, 0.3016, 0.6907, 0.5025, 0.713, 0.5528, 0.713, 0.5528, 0.7344, 0.5025, 0.7344, 0.05044, 0.6693, 0.1007, 0.6693, 0.1007, 0.6907, 0.05045, 0.6907, 0.3518, 0.6693, 0.4021, 0.6693, 0.4021, 0.6907, 0.3518, 0.6907, 0.2011, 0.6693, 0.2514, 0.6693, 0.2514, 0.6907, 0.2011, 0.6907, 0.2722, 0.6254, 0.3224, 0.6254, 0.3224, 0.6468, 0.2722, 0.6468, 0.2219, 0.7567, 0.2471, 0.7567, 0.2471, 0.7782, 0.2219, 0.7782, 0.1508, 0.6035, 0.2218, 0.6035, 0.2218, 0.625, 0.1508, 0.6249, 0.2722, 0.7567, 0.3224, 0.7567, 0.3224, 0.7782, 0.2722, 0.7782, 0.778, 0.6035, 0.849, 0.6035, 0.849, 0.6249, 0.778, 0.6249, 0.2011, 0.6912, 0.2514, 0.6912, 0.2514, 0.7126, 0.2011, 0.7126, 0.3518, 0.6912, 0.4021, 0.6912, 0.4021, 0.7126, 0.3518, 0.7126, 0.06085, 0.7567, 0.08597, 0.7567, 0.08597, 0.7782, 0.06085, 0.7782, 0.8993, 0.6254, 0.9495, 0.6254, 0.9495, 0.6468, 0.8993, 0.6468, 0.2471, 0.7567, 0.2722, 0.7567, 0.2722, 0.7782, 0.2471, 0.7782, 0.05041, 0.6035, 0.1006, 0.6035, 0.1006, 0.6249, 0.0504, 0.6249, 0.1509, 0.713, 0.2011, 0.713, 0.2011, 0.7344, 0.1509, 0.7344, 0.1509, 0.6473, 0.2012, 0.6473, 0.2011, 0.6687, 0.1509, 0.6687, 0.5697, 0.7567, 0.5948, 0.7567, 0.5948, 0.7782, 0.5697, 0.7782, 0.1258, 0.7349, 0.1509, 0.7349, 0.1509, 0.7563, 0.1258, 0.7563, 0.6095, 0.7349, 0.6597, 0.7349, 0.6597, 0.7563, 0.6095, 0.7563, 0.0002139, 0.7567, 0.02533, 0.7567, 0.02533, 0.7782, 0.0002142, 0.7782, 0.2367, 0.7349, 0.2869, 0.7349, 0.2869, 0.7563, 0.2367, 0.7563, 0.6536, 0.05087, 0.6662, 0.05087, 0.6662, 0.07229, 0.6536, 0.07229, 0.08597, 0.7567, 0.1362, 0.7567, 0.1362, 0.7782, 0.08597, 0.7782, 0.7277, 0.6035, 0.778, 0.6035, 0.778, 0.6249, 0.7277, 0.6249, 0.1007, 0.6254, 0.1509, 0.6254, 0.1509, 0.6468, 0.1007, 0.6468, 0.849, 0.6035, 0.8993, 0.6034, 0.8993, 0.6249, 0.849, 0.6249, 0.1509, 0.0002162, 0.2011, 0.0002168, 0.2011, 0.05045, 0.1509, 0.05045, 0.2011, 0.0002168, 0.2514, 0.0002173, 0.2514, 0.05045, 0.2011, 0.05045, 0.2514, 0.0002173, 0.3016, 0.0002175, 0.3016, 0.05045, 0.2514, 0.05045, 0.3016, 0.0002175, 0.3518, 0.0002175, 0.3518, 0.05045, 0.3016, 0.05045, 0.3518, 0.0002175, 0.4021, 0.0002173, 0.4021, 0.05045, 0.3518, 0.05045, 0.4021, 0.0002173, 0.4523, 0.0002171, 0.4523, 0.05045, 0.4021, 0.05045, 0.4523, 0.0002171, 0.5025, 0.0002169, 0.5025, 0.05045, 0.4523, 0.05045, 0.5025, 0.0002169, 0.5528, 0.0002168, 0.5528, 0.05045, 0.5025, 0.05045, 0.5528, 0.0002168, 0.603, 0.0002167, 0.603, 0.05045, 0.5528, 0.05045, 0.5528, 0.05045, 0.603, 0.05045, 0.603, 0.1007, 0.5528, 0.1007, 0.5528, 0.1007, 0.603, 0.1007, 0.603, 0.1509, 0.5528, 0.1509, 0.0002128, 0.1509, 0.05044, 0.1509, 0.05044, 0.2011, 0.0002128, 0.2011, 0.5528, 0.1509, 0.603, 0.1509, 0.603, 0.2011, 0.5528, 0.2011, 0.0002128, 0.2011, 0.05044, 0.2011, 0.05044, 0.2514, 0.0002129, 0.2514, 0.5528, 0.2011, 0.603, 0.2011, 0.603, 0.2514, 0.5528, 0.2514, 0.0002129, 0.2514, 0.05044, 0.2514, 0.05044, 0.3016, 0.0002131, 0.3016, 0.5528, 0.2514, 0.603, 0.2514, 0.603, 0.3016, 0.5528, 0.3016, 0.0002131, 0.3016, 0.05044, 0.3016, 0.05044, 0.3518, 0.0002133, 0.3518, 0.5528, 0.3016, 0.603, 0.3016, 0.603, 0.3518, 0.5528, 0.3518, 0.0002133, 0.3518, 0.05044, 0.3518, 0.05044, 0.4021, 0.0002134, 0.4021, 0.5528, 0.3518, 0.603, 0.3518, 0.603, 0.4021, 0.5528, 0.4021, 0.0002134, 0.4021, 0.05044, 0.4021, 0.05044, 0.4523, 0.0002133, 0.4523, 0.5528, 0.4021, 0.603, 0.4021, 0.603, 0.4523, 0.5528, 0.4523, 0.0002133, 0.4523, 0.05044, 0.4523, 0.05044, 0.5025, 0.0002132, 0.5025, 0.0002132, 0.5025, 0.05044, 0.5025, 0.05044, 0.5528, 0.0002131, 0.5528, 0.0002131, 0.5528, 0.05044, 0.5528, 0.05044, 0.603, 0.0002131, 0.603, 0.05044, 0.5528, 0.1007, 0.5528, 0.1007, 0.603, 0.05044, 0.603, 0.1007, 0.5528, 0.1509, 0.5528, 0.1509, 0.603, 0.1007, 0.603, 0.1509, 0.5528, 0.2011, 0.5528, 0.2011, 0.603, 0.1509, 0.603, 0.2011, 0.5528, 0.2514, 0.5528, 0.2514, 0.603, 0.2011, 0.603, 0.2514, 0.5528, 0.3016, 0.5528, 0.3016, 0.603, 0.2514, 0.603, 0.3016, 0.5528, 0.3518, 0.5528, 0.3518, 0.603, 0.3016, 0.603, 0.3518, 0.5528, 0.4021, 0.5528, 0.4021, 0.603, 0.3518, 0.603, 0.4021, 0.5528, 0.4523, 0.5528, 0.4523, 0.603, 0.4021, 0.603, 0.8491, 0.6254, 0.8993, 0.6254, 0.8993, 0.6468, 0.8491, 0.6468, 0.1006, 0.6035, 0.1508, 0.6035, 0.1508, 0.6249, 0.1006, 0.6249, 0.8491, 0.6254, 0.8491, 0.6468, 0.778, 0.6468, 0.778, 0.6254])
me_grid.use_remesh_preserve_volume = False
me_grid.use_remesh_preserve_attributes = False
me_grid.use_mirror_vertex_groups = False
me_grid.update()

# ---- objects
ob_grid = bpy.data.objects.new('Grid', me_grid)
ob_lamp = bpy.data.objects.new('Lamp', light_lamp)
ob_camera = bpy.data.objects.new('Camera', cam_camera)

# ---- transforms, parenting, visibility, modifiers, constraints
ob_grid.location = (0.0, 0.0, 0.0)
ob_grid.lineart.crease_threshold = 0.0
_m = ob_grid.modifiers.new('EdgeSplit', 'EDGE_SPLIT')
_m.use_edge_angle = False
ob_lamp.location = (4.076, 1.005, 5.904)
ob_lamp.rotation_euler = (0.6503, 0.05522, 1.866)
ob_lamp.lock_rotations_4d = False
ob_lamp.empty_display_type = 'ARROWS'
ob_lamp.color = (0.0, 0.0, 0.0, 0.0)
ob_lamp.lineart.crease_threshold = 0.0
ob_camera.location = (26.92, -25.25, 15.99)
ob_camera.rotation_euler = (1.109, 0.01082, 0.8149)
ob_camera.lock_rotations_4d = False
ob_camera.empty_display_type = 'ARROWS'
ob_camera.color = (0.0, 0.0, 0.0, 0.0)
ob_camera.display_type = 'WIRE'
ob_camera.lineart.crease_threshold = 0.0

# ---- collection membership
col_collection_1.objects.link(ob_grid)
col_collection_1.objects.link(ob_lamp)
col_collection_1.objects.link(ob_camera)

# ---- scene / render settings (as saved in the file)
scene.camera = ob_camera
scene.frame_start = 1; scene.frame_end = 250; scene.frame_set(1)
scene.render.engine = 'BLENDER_EEVEE_NEXT'
scene.render.image_settings.color_mode = 'RGB'
scene.render.image_settings.compression = 90
scene.render.resolution_percentage = 50
scene.render.dither_intensity = 0.0
scene.render.bake_margin = 2
scene.render.bake_bias = 0.0
scene.cycles.use_denoising = False
scene.cycles.samples = 10
scene.cycles.sampling_pattern = 'TABULATED_SOBOL'
scene.cycles.light_sampling_threshold = 0.0
scene.cycles.use_adaptive_sampling = False
scene.cycles.use_light_tree = False
scene.cycles.blur_glossy = 0.0
scene.cycles.volume_bounces = 1
scene.cycles.pixel_filter_type = 'GAUSSIAN'
scene.cycles.sample_clamp_indirect = 0.0
scene.view_settings.view_transform = 'Standard'
bpy.context.view_layer.update()
